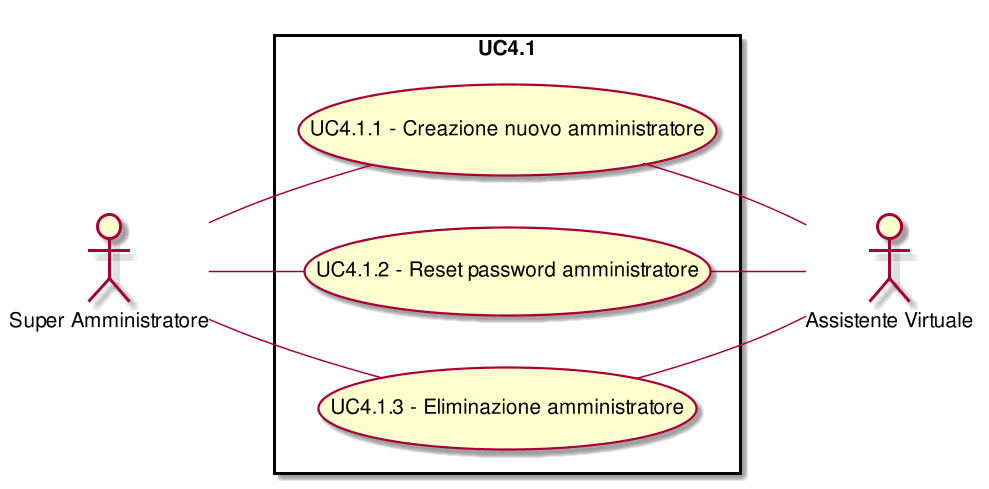

The diagram above was rendered by PlantUML. Its source (embedded in the PNG):
@startuml
scale 1000*1000
left to right direction
skinparam packageStyle rect
:Assistente Virtuale:
:Super Amministratore:
rectangle UC4.1{
( UC4.1.1 - Creazione nuovo amministratore ) as (UC4.1.1)
(UC4.1.1)--:Assistente Virtuale:
( UC4.1.1 - Creazione nuovo amministratore ) as (UC4.1.1)
:Super Amministratore:--(UC4.1.1)
( UC4.1.2 - Reset password amministratore ) as (UC4.1.2)
(UC4.1.2)--:Assistente Virtuale:
( UC4.1.2 - Reset password amministratore ) as (UC4.1.2)
:Super Amministratore:--(UC4.1.2)
( UC4.1.3 - Eliminazione amministratore ) as (UC4.1.3)
(UC4.1.3)--:Assistente Virtuale:
( UC4.1.3 - Eliminazione amministratore ) as (UC4.1.3)
:Super Amministratore:--(UC4.1.3)
}
@enduml